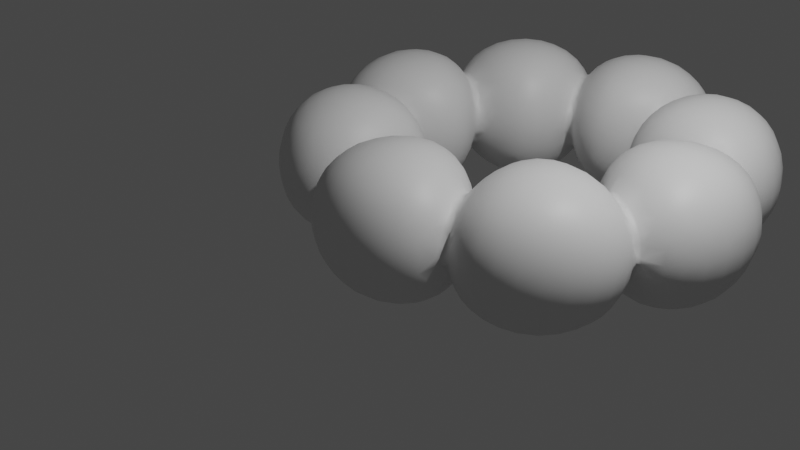 # Source: donuts1300080.blend  (saved by Blender 3.6.14; exported with 4.5.12 LTS)
import bpy
from mathutils import Matrix  # noqa: F401  (used for matrix-valued properties, if any)

bpy.ops.wm.read_factory_settings(use_empty=True)
scene = bpy.context.scene
scene.name = 'Scene'

# ---- collections
col_collection = bpy.data.collections.new('Collection'); scene.collection.children.link(col_collection)

# ---- materials (node trees are filled in below, after node groups)
mat_material = bpy.data.materials.new('Material')
mat_material.alpha_threshold = 0.0
mat_material.use_transparent_shadow = False
mat_material.roughness = 0.5
mat_material.line_color = (0.0, 0.0, 0.0, 1.0)

# ---- material node trees
mat_material.use_nodes = True; mat_material.node_tree.nodes.clear()
_N = mat_material.node_tree.nodes; _L = mat_material.node_tree.links
n0 = _N.new('ShaderNodeOutputMaterial'); n0.name = 'Material Output'; n0.location = (300, 300)
n1 = _N.new('ShaderNodeBsdfPrincipled'); n1.name = 'Principled BSDF'; n1.location = (10, 300)
n1.distribution = 'GGX'
n1.subsurface_method = 'RANDOM_WALK_SKIN'
n1.inputs[3].default_value = 1.45
n1.inputs[27].default_value = (0.0, 0.0, 0.0, 1.0)
n1.inputs[28].default_value = 1.0
_L.new(n1.outputs[0], n0.inputs[0])
n0.is_active_output = True

# ---- world
world_world = bpy.data.worlds.new('World'); scene.world = world_world
world_world.use_nodes = True; world_world.node_tree.nodes.clear()
_N = world_world.node_tree.nodes; _L = world_world.node_tree.links
n0 = _N.new('ShaderNodeOutputWorld'); n0.name = 'World Output'; n0.location = (300, 300)
n1 = _N.new('ShaderNodeBackground'); n1.name = 'Background'; n1.location = (10, 300)
n1.inputs[0].default_value = (0.05088, 0.05088, 0.05088, 1.0)
_L.new(n1.outputs[0], n0.inputs[0])
n0.is_active_output = True
world_world.color = (0.05088, 0.05088, 0.05088)
world_world.use_sun_shadow = False
world_world.sun_shadow_jitter_overblur = 0.0

# ---- cameras
cam_camera = bpy.data.cameras.new('Camera')
cam_camera.clip_end = 100.0
cam_camera.ortho_scale = 7.314

# ---- lights
light_light = bpy.data.lights.new('Light', 'POINT')
light_light.transmission_factor = 0.0
light_light.energy = 1000.0
light_light.shadow_soft_size = 0.1
light_light.shadow_maximum_resolution = 0.006
light_light.use_absolute_resolution = True

# ---- meshes
me_cube = bpy.data.meshes.new('Cube')
me_cube.from_pydata([(1.0, 1.0, 1.0), (1.0, 1.0, -1.0), (1.0, -1.0, 1.0), (1.0, -1.0, -1.0), (-1.0, 1.0, 1.0), (-1.0, 1.0, -1.0), (-1.0, -1.0, 1.0), (-1.0, -1.0, -1.0)], [], [(0, 4, 6, 2), (3, 2, 6, 7), (7, 6, 4, 5), (5, 1, 3, 7), (1, 0, 2, 3), (5, 4, 0, 1)])
_uv = me_cube.uv_layers.new(name='UVMap')
_uv.uv.foreach_set('vector', [0.625, 0.5, 0.875, 0.5, 0.875, 0.75, 0.625, 0.75, 0.375, 0.75, 0.625, 0.75, 0.625, 1.0, 0.375, 1.0, 0.375, 0.0, 0.625, 0.0, 0.625, 0.25, 0.375, 0.25, 0.125, 0.5, 0.375, 0.5, 0.375, 0.75, 0.125, 0.75, 0.375, 0.5, 0.625, 0.5, 0.625, 0.75, 0.375, 0.75, 0.375, 0.25, 0.625, 0.25, 0.625, 0.5, 0.375, 0.5])
me_cube.materials.append(mat_material)
me_cube.use_mirror_vertex_groups = False
me_cube.update()

# ---- objects
ob_cube = bpy.data.objects.new('Cube', me_cube)
ob_light = bpy.data.objects.new('Light', light_light)
ob_camera = bpy.data.objects.new('Camera', cam_camera)

# ---- transforms, parenting, visibility, modifiers, constraints
ob_cube.location = (0.0, 0.0, 0.0)
ob_cube.lock_rotations_4d = False
ob_cube.empty_display_type = 'ARROWS'
ob_cube.lineart.crease_threshold = 0.0
_m = ob_cube.modifiers.new('Subdivision', 'SUBSURF')
_m.levels = 3
_m.render_levels = 3
_m = ob_cube.modifiers.new('Array', 'ARRAY')
_m.count = 8
_m.relative_offset_displace = (0.9, 0.0, 0.0)
_m = ob_cube.modifiers.new('SimpleDeform', 'SIMPLE_DEFORM')
_m.deform_method = 'BEND'
_m.deform_axis = 'Z'
_m.factor = 6.283
_m.angle = 6.283
_m = ob_cube.modifiers.new('Remesh', 'REMESH')
_m.voxel_size = 0.05
_m.use_smooth_shade = True
_m = ob_cube.modifiers.new('Decimate', 'DECIMATE')
_m.ratio = 0.08
ob_light.location = (4.076, 1.005, 5.904)
ob_light.rotation_euler = (0.6503, 0.05522, 1.866)
ob_light.lock_rotations_4d = False
ob_light.empty_display_type = 'ARROWS'
ob_light.color = (0.0, 0.0, 0.0, 0.0)
ob_light.lineart.crease_threshold = 0.0
ob_camera.location = (7.359, -6.926, 4.958)
ob_camera.rotation_euler = (1.109, 0.0, 0.8149)
ob_camera.lock_rotations_4d = False
ob_camera.empty_display_type = 'ARROWS'
ob_camera.color = (0.0, 0.0, 0.0, 0.0)
ob_camera.display_type = 'WIRE'
ob_camera.lineart.crease_threshold = 0.0

# ---- collection membership
col_collection.objects.link(ob_cube)
col_collection.objects.link(ob_light)
col_collection.objects.link(ob_camera)

# ---- scene / render settings (as saved in the file)
scene.camera = ob_camera
scene.frame_start = 1; scene.frame_end = 250; scene.frame_set(1)
scene.render.engine = 'BLENDER_EEVEE_NEXT'
scene.cycles.sampling_pattern = 'TABULATED_SOBOL'
scene.view_settings.view_transform = 'Filmic'
bpy.context.view_layer.update()
